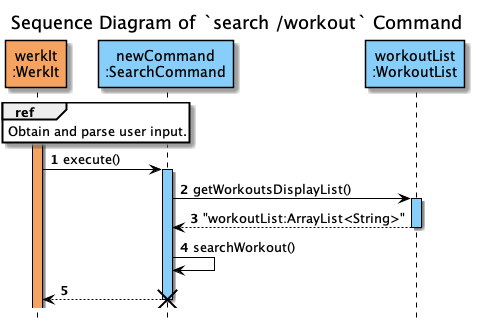

The diagram above was rendered by PlantUML. Its source (embedded in the PNG):
@startuml
'https://plantuml.com/sequence-diagram
!include ../../Style.puml
hide footbox
autonumber

title Sequence Diagram of `search /workout` Command

participant "werkIt\n:WerkIt" AS WerkIt #Sandybrown
participant "newCommand\n:SearchCommand" AS newCommand #LightSkyBlue
participant "workoutList\n:WorkoutList" AS WorkoutList #LightSkyBlue

ref over WerkIt
Obtain and parse user input.
end


activate WerkIt #Sandybrown

WerkIt -> newCommand : execute()
activate newCommand #LightSkyBlue
newCommand -> WorkoutList : getWorkoutsDisplayList()
activate WorkoutList #LightSkyBlue

newCommand <-- WorkoutList : "workoutList:ArrayList<String>"
deactivate WorkoutList

newCommand -> newCommand : searchWorkout()

newCommand --> WerkIt

deactivate newCommand

destroy newCommand
@enduml